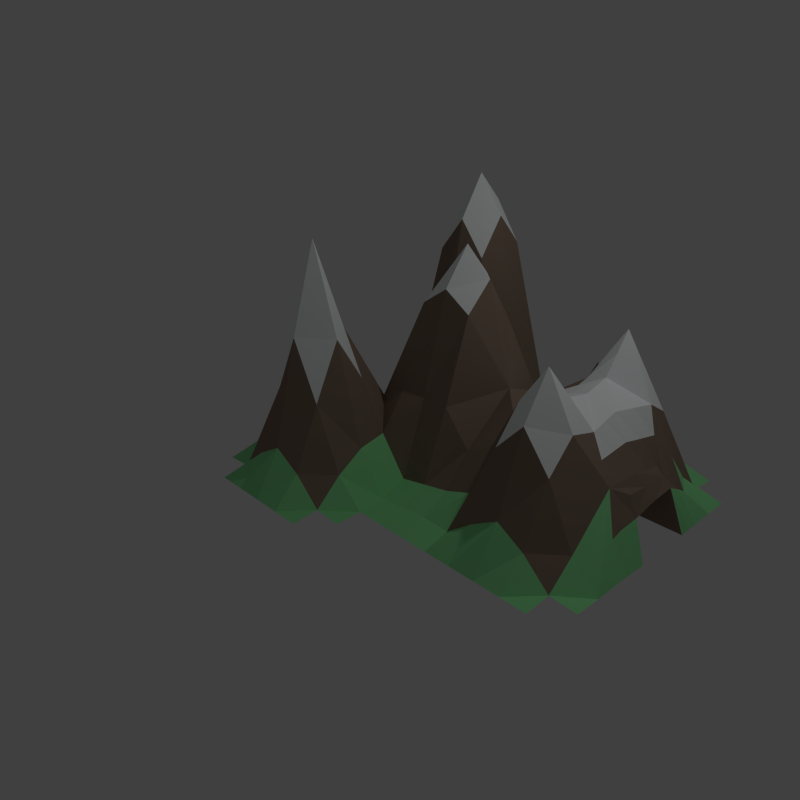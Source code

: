# Source: mountains.blend  (saved by Blender 2.69.0; exported with 4.5.12 LTS)
import bpy
from mathutils import Matrix  # noqa: F401  (used for matrix-valued properties, if any)

bpy.ops.wm.read_factory_settings(use_empty=True)
scene = bpy.context.scene
scene.name = 'Scene'

# ---- collections
col_collection_1 = bpy.data.collections.new('Collection 1'); scene.collection.children.link(col_collection_1)

# ---- materials (node trees are filled in below, after node groups)
mat_ground = bpy.data.materials.new('Ground')
mat_ground.alpha_threshold = 0.0
mat_ground.use_transparent_shadow = False
mat_ground.diffuse_color = (0.2879, 0.8, 0.3363, 1.0)
mat_ground.roughness = 0.5
mat_ground.line_color = (0.0, 0.0, 0.0, 1.0)
mat_snow = bpy.data.materials.new('Snow')
mat_snow.alpha_threshold = 0.0
mat_snow.use_transparent_shadow = False
mat_snow.diffuse_color = (0.96, 1.0, 1.0, 1.0)
mat_snow.roughness = 0.5
mat_snow.line_color = (0.0, 0.0, 0.0, 1.0)
mat_mountain = bpy.data.materials.new('Mountain')
mat_mountain.alpha_threshold = 0.0
mat_mountain.use_transparent_shadow = False
mat_mountain.diffuse_color = (0.2668, 0.1948, 0.1458, 1.0)
mat_mountain.roughness = 0.5
mat_mountain.line_color = (0.0, 0.0, 0.0, 1.0)

# ---- material node trees

# ---- world
world_world = bpy.data.worlds.new('World'); scene.world = world_world
world_world.color = (0.05088, 0.05088, 0.05088)
world_world.use_sun_shadow = False
world_world.sun_shadow_jitter_overblur = 0.0
world_world.cycles.sampling_method = 'MANUAL'
world_world.cycles.sample_map_resolution = 256

# ---- cameras
cam_camera = bpy.data.cameras.new('Camera')
cam_camera.clip_end = 100.0
cam_camera.lens = 35.0
cam_camera.sensor_width = 32.0
cam_camera.sensor_height = 18.0
cam_camera.ortho_scale = 7.314
cam_camera.dof.focus_distance = 0.0
cam_camera.dof.aperture_fstop = 128.0

# ---- lights
light_lamp = bpy.data.lights.new('Lamp', 'POINT')
light_lamp.transmission_factor = 0.0
light_lamp.cutoff_distance = 30.0
light_lamp.energy = 100.0
light_lamp.shadow_buffer_clip_start = 1.001
light_lamp.shadow_soft_size = 0.1
light_lamp.shadow_maximum_resolution = 0.006
light_lamp.use_absolute_resolution = True
light_lamp.cycles.use_multiple_importance_sampling = False

# ---- meshes
me_plane = bpy.data.meshes.new('Plane')
me_plane.from_pydata([(0.5683, 0.07665, 2.654), (1.568, 0.58, -0.00457), (1.568, -0.42, -0.01314), (0.5683, 0.5799, 0.03044), (0.5683, -0.4201, 0.02188), (1.068, 0.5795, 0.3329), (0.06826, 0.5767, 2.593), (0.06826, -0.4222, 1.731), (1.068, -0.4205, 0.3244), (0.5683, 0.83, -0.002428), (0.5683, -0.67, -0.01528), (0.8183, 0.07866, 1.162), (1.569, 0.3652, -0.006807), (1.569, -0.1734, -0.01188), (0.5683, 0.3286, 1.052), (0.5683, -0.1713, 1.036), (0.3183, 0.07867, 1.052), (1.324, 0.08006, 1.361), (1.068, 0.3282, 1.475), (0.8183, 0.5798, 0.09553), (1.318, 0.5795, 0.3328), (0.06826, 0.8295, 0.3683), (0.06826, 0.3294, 0.6122), (-0.1817, 0.58, -0.004482), (0.3183, 0.5767, 2.593), (0.06826, -0.1705, 0.5365), (0.06826, -0.6705, 0.3221), (-0.1817, -0.42, -0.01305), (0.3183, -0.4222, 1.731), (1.068, -0.1718, 1.471), (0.8183, -0.4202, 0.08696), (1.318, -0.4205, 0.3243), (0.3183, 0.8295, 0.3683), (0.3183, -0.171, 0.8493), (1.318, -0.1717, 1.345), (0.8183, 0.3292, 0.6423), (1.363, 0.2672, 1.307), (-0.1817, 0.83, -0.002428), (-0.1817, 0.33, -0.006712), (0.3183, 0.3288, 0.9162), (-0.1817, -0.17, -0.011), (-0.1817, -0.67, -0.01528), (0.3183, -0.6705, 0.3221), (0.8183, -0.1708, 0.6379), (0.6933, 0.07749, 2.333), (1.574, 0.2539, 0.001231), (1.574, -0.02216, -0.004456), (0.5683, 0.2025, 2.254), (0.5683, -0.04751, 2.221), (0.4433, 0.07749, 2.181), (0.6933, 0.5799, 0.05868), (1.193, 0.5793, 0.5291), (0.06826, 0.9549, -0.001357), (0.1115, 0.2049, 0.4169), (0.1933, 0.5761, 3.062), (0.1115, -0.04512, 0.393), (0.06826, -0.795, -0.01635), (0.1933, -0.4235, 2.781), (1.068, -0.04645, 1.456), (0.6933, -0.4201, 0.05011), (1.193, -0.4207, 0.5206), (0.5683, 0.705, -0.003499), (0.5683, -0.545, -0.01421), (1.568, 0.468, -0.005641), (1.568, -0.2963, -0.0227), (0.5683, 0.4548, 0.1382), (0.5683, -0.2952, 0.1318), (0.1933, 0.07977, 0.5494), (1.195, 0.07874, 1.443), (1.068, 0.705, -0.003499), (1.068, 0.4536, 1.081), (0.9433, 0.5798, 0.0809), (1.443, 0.5799, 0.01976), (0.06826, 0.7022, 2.203), (0.06826, 0.4523, 2.124), (-0.05674, 0.5791, 0.6829), (0.4433, 0.5791, 0.6821), (0.06826, -0.2964, 1.065), (0.06826, -0.5464, 1.063), (-0.05674, -0.4207, 0.5022), (0.4433, -0.4207, 0.5236), (1.068, -0.2964, 1.075), (1.068, -0.545, -0.01421), (0.9433, -0.4201, 0.07234), (1.443, -0.4201, 0.01119), (1.318, 0.705, -0.003499), (0.3183, 0.9549, -0.001357), (0.3183, 0.7022, 2.203), (0.1933, 0.8291, 0.6524), (0.4433, 0.8299, 0.0219), (0.3183, -0.04632, 1.046), (0.3183, -0.2965, 1.169), (0.1933, -0.1709, 0.8086), (0.4433, -0.1713, 1.029), (1.322, -0.04534, 1.259), (1.318, -0.2963, 1.004), (1.193, -0.1725, 1.954), (1.442, -0.09487, 0.8192), (0.8183, 0.705, -0.003284), (0.8183, 0.4546, 0.279), (0.6933, 0.3287, 1.045), (0.9433, 0.3291, 0.8256), (1.318, 0.4537, 1.01), (1.193, 0.3275, 1.958), (1.447, 0.3331, 0.7071), (-0.1817, 0.705, -0.003499), (-0.05674, 0.8299, 0.0219), (-0.1817, 0.455, -0.005641), (-0.05674, 0.3299, 0.06296), (0.3183, 0.4523, 2.124), (0.3183, 0.2038, 0.984), (0.1933, 0.3289, 0.9008), (0.4433, 0.3287, 0.9808), (-0.1817, -0.295, -0.01207), (-0.05674, -0.1701, 0.05769), (-0.1817, -0.545, -0.01421), (-0.05674, -0.6701, 0.009048), (0.3183, -0.5464, 1.063), (0.3183, -0.795, -0.01635), (0.1933, -0.6707, 0.5184), (0.4433, -0.6701, 0.009048), (0.8183, -0.2954, 0.2725), (0.6933, -0.1713, 1.04), (0.9433, -0.1709, 0.8212), (0.8183, -0.545, -0.01399), (1.318, -0.545, -0.01421), (0.4433, 0.9549, -0.001357), (0.4433, -0.04729, 1.989), (0.9433, 0.4544, 0.4019), (1.443, 0.456, 0.3212), (-0.05674, 0.9549, -0.001357), (-0.05674, 0.4545, 0.3997), (0.4433, 0.4542, 0.6235), (-0.05674, -0.04505, 0.06592), (-0.05674, -0.5454, 0.3126), (0.4433, -0.5454, 0.3127), (0.9433, -0.04602, 1.111), (0.9433, -0.545, -0.01421), (1.443, -0.545, -0.01421), (1.193, 0.7049, -0.002304), (1.443, 0.705, -0.003499), (0.1933, 0.9549, -0.0001622), (0.1933, 0.7016, 2.687), (0.4433, 0.7045, 0.3503), (0.1933, -0.04531, 0.5942), (0.1933, -0.2972, 1.752), (0.4433, -0.2958, 0.5907), (1.193, -0.04673, 1.513), (1.193, -0.2968, 1.437), (1.443, -0.2956, 0.2998), (0.6933, 0.705, -0.003499), (0.9433, 0.705, -0.003499), (0.6933, 0.4547, 0.2097), (0.6933, 0.2027, 1.805), (0.9433, 0.204, 1.113), (1.193, 0.4532, 1.443), (1.193, 0.2033, 1.515), (1.452, 0.2106, 0.7473), (-0.05674, 0.7045, 0.3502), (-0.05674, 0.205, 0.06961), (0.1933, 0.4518, 2.549), (0.1933, 0.2047, 0.5848), (0.4433, 0.2026, 1.887), (-0.05674, -0.2954, 0.3179), (-0.05674, -0.795, -0.01635), (0.1933, -0.5472, 1.75), (0.1933, -0.795, -0.01516), (0.4433, -0.795, -0.01635), (0.6933, -0.04729, 2.012), (0.6933, -0.2953, 0.2033), (0.9433, -0.2955, 0.3954), (0.6933, -0.545, -0.01421), (1.193, -0.545, -0.01301), (1.571, 0.3115, -0.002788), (1.571, -0.1112, -0.00817), (1.509, -0.1463, 0.3815), (1.508, 0.3477, 0.3501), (1.513, -0.002951, 0.4545), (1.513, 0.2259, 0.5342), (1.51, 0.2918, 0.4422), (1.51, -0.09843, 0.4269), (0.9433, 0.2665, 0.9692), (1.193, 0.2654, 1.737), (1.068, 0.2036, 1.314), (1.068, 0.3283, 1.392), (1.068, 0.266, 1.353), (1.483, 0.2182, 0.6408), (1.513, 0.1191, 0.5185), (1.481, -0.01317, 0.6957), (1.451, 0.0649, 0.823), (1.482, 0.09201, 0.6707), (1.323, 0.01736, 1.31), (1.382, -0.07011, 1.039), (1.446, -0.01499, 0.8211), (1.452, 0.1378, 0.7852), (1.387, 0.07248, 1.092), (1.343, 0.1736, 1.334), (1.408, 0.2389, 1.027), (1.385, 0.001187, 1.066), (1.398, 0.1557, 1.059)], [], [(127, 48, 0, 49), (128, 70, 5, 71), (129, 63, 1, 72), (131, 74, 6, 75), (132, 65, 3, 76), (134, 78, 7, 79), (135, 62, 4, 80), (137, 82, 8, 83), (142, 87, 32, 88), (143, 61, 9, 89), (144, 90, 16, 67), (145, 91, 33, 92), (146, 66, 15, 93), (147, 94, 191, 17, 68), (148, 95, 34, 96), (149, 64, 13, 175, 97), (152, 99, 19, 50), (68, 154, 136), (155, 102, 20, 51), (179, 173, 12, 176), (158, 73, 21, 106), (159, 53, 22, 108), (160, 109, 24, 54), (161, 110, 39, 111), (162, 47, 14, 112), (163, 77, 25, 114), (164, 56, 26, 116), (165, 117, 28, 57), (166, 118, 42, 119), (169, 121, 43, 122), (170, 81, 29, 123), (171, 124, 30, 59), (172, 125, 31, 60), (32, 89, 126, 86), (90, 127, 49, 16), (33, 93, 127, 90), (93, 15, 48, 127), (180, 174, 46, 177), (99, 128, 71, 19), (35, 101, 128, 99), (101, 18, 70, 128), (102, 129, 72, 20), (36, 104, 129, 102), (104, 176, 12, 63, 129), (106, 21, 52, 130), (107, 131, 75, 23), (38, 108, 131, 107), (108, 22, 74, 131), (109, 132, 76, 24), (39, 112, 132, 109), (112, 14, 65, 132), (114, 25, 55, 133), (115, 134, 79, 27), (41, 116, 134, 115), (116, 26, 78, 134), (117, 135, 80, 28), (42, 120, 135, 117), (120, 10, 62, 135), (123, 29, 58, 136), (124, 137, 83, 30), (125, 138, 84, 31), (5, 51, 139, 69), (51, 20, 85, 139), (20, 72, 140, 85), (21, 88, 141, 52), (88, 32, 86, 141), (73, 142, 88, 21), (6, 54, 142, 73), (54, 24, 87, 142), (87, 143, 89, 32), (24, 76, 143, 87), (76, 3, 61, 143), (25, 92, 144, 55), (92, 33, 90, 144), (77, 145, 92, 25), (7, 57, 145, 77), (57, 28, 91, 145), (91, 146, 93, 33), (28, 80, 146, 91), (80, 4, 66, 146), (29, 96, 147, 58), (96, 34, 94, 147), (81, 148, 96, 29), (8, 60, 148, 81), (60, 31, 95, 148), (95, 149, 97, 34), (31, 84, 149, 95), (84, 2, 64, 149), (3, 50, 150, 61), (50, 19, 98, 150), (19, 71, 151, 98), (71, 5, 69, 151), (65, 152, 50, 3), (14, 100, 152, 65), (100, 35, 99, 152), (47, 153, 100, 14), (0, 44, 153, 47), (70, 155, 51, 5), (18, 103, 155, 70), (103, 36, 102, 155), (147, 68, 136), (177, 187, 190, 188), (105, 158, 106, 37), (23, 75, 158, 105), (75, 6, 73, 158), (74, 160, 54, 6), (22, 111, 160, 74), (111, 39, 109, 160), (53, 161, 111, 22), (67, 16, 110, 161), (110, 162, 112, 39), (16, 49, 162, 110), (49, 0, 47, 162), (113, 163, 114, 40), (27, 79, 163, 113), (79, 7, 77, 163), (78, 165, 57, 7), (26, 119, 165, 78), (119, 42, 117, 165), (56, 166, 119, 26), (118, 167, 120, 42), (48, 168, 44, 0), (15, 122, 168, 48), (66, 169, 122, 15), (4, 59, 169, 66), (59, 30, 121, 169), (121, 170, 123, 43), (30, 83, 170, 121), (83, 8, 81, 170), (62, 171, 59, 4), (82, 172, 60, 8), (156, 183, 154, 68), (185, 182, 103, 184), (153, 11, 35, 100), (168, 11, 44), (43, 123, 136, 11), (44, 11, 153), (11, 154, 181, 101, 35), (122, 43, 11, 168), (136, 154, 11), (144, 161, 53, 55), (178, 45, 173, 179), (175, 13, 174, 180), (55, 177, 46, 133), (159, 45, 178, 53), (55, 53, 178, 187, 177), (181, 185, 184, 101), (154, 183, 185, 181), (183, 156, 182, 185), (188, 190, 189, 193, 97), (97, 192, 94, 34), (97, 180, 177, 188), (97, 175, 180), (190, 186, 157, 194, 189), (187, 178, 186, 190), (198, 193, 189, 195), (156, 36, 103, 182), (68, 17, 196, 36, 156), (36, 179, 176, 104), (157, 186, 178, 179, 36, 197), (199, 194, 157, 197), (191, 198, 195, 17), (94, 192, 198, 191), (192, 97, 193, 198), (196, 199, 197, 36), (17, 195, 199, 196), (195, 189, 194, 199)])
me_plane.polygons.foreach_set('material_index', [1, 2, 0, 2, 0, 2, 0, 0, 2, 0, 2, 2, 2, 1, 1, 0, 0, 1, 2, 0, 2, 0, 1, 2, 2, 2, 0, 1, 0, 2, 2, 0, 0, 0, 2, 2, 2, 0, 0, 2, 2, 2, 2, 0, 0, 0, 0, 2, 2, 2, 2, 0, 0, 0, 2, 2, 2, 0, 2, 0, 0, 0, 0, 0, 0, 0, 2, 1, 1, 2, 2, 0, 2, 2, 2, 1, 1, 2, 2, 0, 1, 1, 1, 2, 2, 2, 2, 0, 0, 0, 0, 0, 0, 2, 2, 2, 1, 2, 1, 1, 1, 2, 0, 0, 2, 1, 2, 2, 2, 2, 2, 2, 1, 0, 0, 2, 1, 2, 2, 0, 0, 1, 2, 2, 0, 0, 2, 0, 2, 0, 0, 1, 1, 2, 2, 2, 2, 2, 2, 2, 2, 0, 0, 2, 2, 2, 2, 2, 1, 2, 2, 2, 2, 2, 2, 2, 1, 1, 2, 2, 2, 1, 1, 2, 1, 1, 2])
me_plane.materials.append(mat_ground)
me_plane.materials.append(mat_snow)
me_plane.materials.append(mat_mountain)
me_plane.use_remesh_preserve_volume = False
me_plane.use_remesh_preserve_attributes = False
me_plane.use_mirror_vertex_groups = False
me_plane.update()

# ---- objects
ob_plane = bpy.data.objects.new('Plane', me_plane)
ob_lamp = bpy.data.objects.new('Lamp', light_lamp)
ob_camera = bpy.data.objects.new('Camera', cam_camera)

# ---- transforms, parenting, visibility, modifiers, constraints
ob_plane.location = (-1.741, -0.5849, 0.01238)
ob_plane.scale = (2.656, 2.628, 1.0)
ob_plane.lineart.crease_threshold = 0.0
ob_lamp.location = (2.525, 0.3661, 5.904)
ob_lamp.rotation_euler = (0.6503, 0.05522, 1.866)
ob_lamp.lock_rotations_4d = False
ob_lamp.empty_display_type = 'ARROWS'
ob_lamp.color = (0.0, 0.0, 0.0, 0.0)
ob_lamp.lineart.crease_threshold = 0.0
ob_camera.location = (5.93, -7.147, 5.344)
ob_camera.rotation_euler = (1.109, 0.01082, 0.8149)
ob_camera.lock_rotations_4d = False
ob_camera.empty_display_type = 'ARROWS'
ob_camera.color = (0.0, 0.0, 0.0, 0.0)
ob_camera.display_type = 'WIRE'
ob_camera.lineart.crease_threshold = 0.0

# ---- collection membership
col_collection_1.objects.link(ob_plane)
col_collection_1.objects.link(ob_lamp)
col_collection_1.objects.link(ob_camera)

# ---- scene / render settings (as saved in the file)
scene.camera = ob_camera
scene.frame_start = 1; scene.frame_end = 250; scene.frame_set(1)
scene.render.engine = 'BLENDER_EEVEE_NEXT'
scene.render.image_settings.compression = 90
scene.render.resolution_x = 4
scene.render.resolution_y = 4
scene.render.resolution_percentage = 50
scene.render.dither_intensity = 0.0
scene.cycles.use_denoising = False
scene.cycles.samples = 10
scene.cycles.sampling_pattern = 'TABULATED_SOBOL'
scene.cycles.light_sampling_threshold = 0.0
scene.cycles.use_adaptive_sampling = False
scene.cycles.use_light_tree = False
scene.cycles.blur_glossy = 0.0
scene.cycles.volume_bounces = 1
scene.cycles.pixel_filter_type = 'GAUSSIAN'
scene.cycles.sample_clamp_indirect = 0.0
scene.view_settings.view_transform = 'Standard'
bpy.context.view_layer.update()
